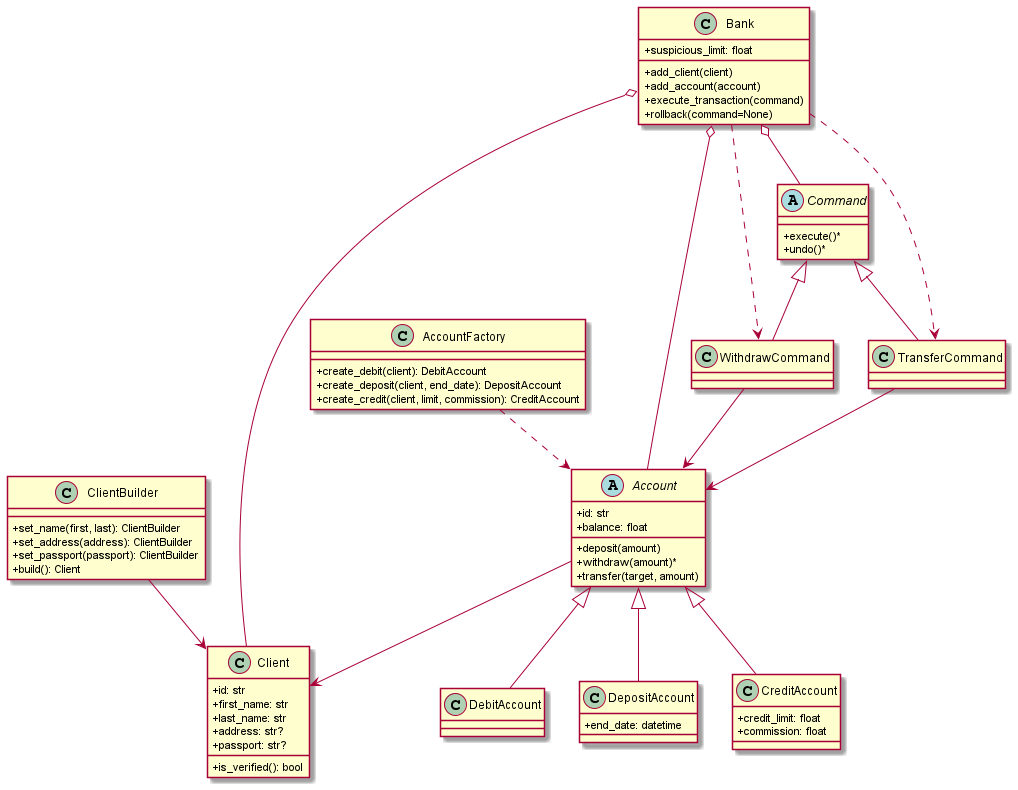

The diagram above was rendered by PlantUML. Its source (embedded in the PNG):
@startuml
skinparam classAttributeIconSize 0

class Client {
  +id: str
  +first_name: str
  +last_name: str
  +address: str?
  +passport: str?
  +is_verified(): bool
}

class ClientBuilder {
  +set_name(first, last): ClientBuilder
  +set_address(address): ClientBuilder
  +set_passport(passport): ClientBuilder
  +build(): Client
}

abstract class Account {
  +id: str
  +balance: float
  +deposit(amount)
  +withdraw(amount)*
  +transfer(target, amount)
}

class DebitAccount
class DepositAccount {
  +end_date: datetime
}
class CreditAccount {
  +credit_limit: float
  +commission: float
}

Account <|-- DebitAccount
Account <|-- DepositAccount
Account <|-- CreditAccount

class AccountFactory {
  +create_debit(client): DebitAccount
  +create_deposit(client, end_date): DepositAccount
  +create_credit(client, limit, commission): CreditAccount
}

abstract class Command {
  +execute()*
  +undo()*
}

class WithdrawCommand
class TransferCommand

Command <|-- WithdrawCommand
Command <|-- TransferCommand

class Bank {
  +suspicious_limit: float
  +add_client(client)
  +add_account(account)
  +execute_transaction(command)
  +rollback(command=None)
}

ClientBuilder --> Client
AccountFactory ..> Account
Bank o-- Client
Bank o-- Account
Bank o-- Command
Account --> Client
WithdrawCommand --> Account
TransferCommand --> Account
Bank ..> WithdrawCommand
Bank ..> TransferCommand

@enduml